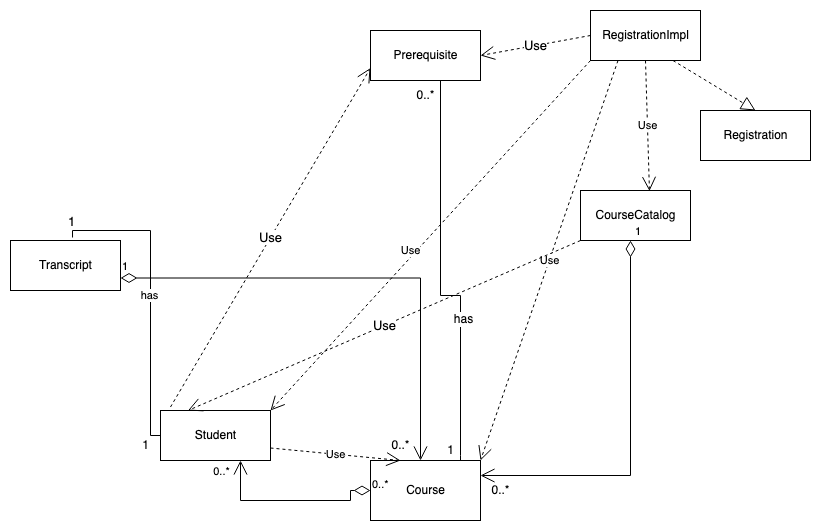

The diagram above was exported from draw.io. Its source (the exported page's mxGraphModel, read from the mxfile embedded in the PNG):
<mxGraphModel dx="946" dy="589" grid="1" gridSize="10" guides="1" tooltips="1" connect="1" arrows="1" fold="1" page="1" pageScale="1" pageWidth="850" pageHeight="1100" math="0" shadow="0">
  <root>
    <mxCell id="0" />
    <mxCell id="1" parent="0" />
    <mxCell id="G53OOVoH5mTnzjrSg0qX-1" value="Student" style="html=1;" vertex="1" parent="1">
      <mxGeometry x="190" y="420" width="110" height="50" as="geometry" />
    </mxCell>
    <mxCell id="G53OOVoH5mTnzjrSg0qX-2" value="Prerequisite" style="html=1;" vertex="1" parent="1">
      <mxGeometry x="400" y="40" width="110" height="50" as="geometry" />
    </mxCell>
    <mxCell id="G53OOVoH5mTnzjrSg0qX-3" value="RegistrationImpl" style="html=1;" vertex="1" parent="1">
      <mxGeometry x="620" y="20" width="110" height="50" as="geometry" />
    </mxCell>
    <mxCell id="G53OOVoH5mTnzjrSg0qX-4" value="CourseCatalog" style="html=1;" vertex="1" parent="1">
      <mxGeometry x="610" y="200" width="110" height="50" as="geometry" />
    </mxCell>
    <mxCell id="G53OOVoH5mTnzjrSg0qX-5" value="Course" style="html=1;" vertex="1" parent="1">
      <mxGeometry x="400" y="470" width="110" height="60" as="geometry" />
    </mxCell>
    <mxCell id="G53OOVoH5mTnzjrSg0qX-6" value="Transcript" style="html=1;" vertex="1" parent="1">
      <mxGeometry x="40" y="250" width="110" height="50" as="geometry" />
    </mxCell>
    <mxCell id="G53OOVoH5mTnzjrSg0qX-11" value="" style="endArrow=none;html=1;edgeStyle=orthogonalEdgeStyle;rounded=0;exitX=0.564;exitY=-0.06;exitDx=0;exitDy=0;exitPerimeter=0;entryX=0;entryY=0.5;entryDx=0;entryDy=0;" edge="1" parent="1" source="G53OOVoH5mTnzjrSg0qX-6" target="G53OOVoH5mTnzjrSg0qX-1">
      <mxGeometry relative="1" as="geometry">
        <mxPoint x="100" y="240" as="sourcePoint" />
        <mxPoint x="180" y="450" as="targetPoint" />
        <Array as="points">
          <mxPoint x="102" y="240" />
          <mxPoint x="180" y="240" />
          <mxPoint x="180" y="445" />
        </Array>
      </mxGeometry>
    </mxCell>
    <mxCell id="G53OOVoH5mTnzjrSg0qX-35" value="has" style="edgeLabel;html=1;align=center;verticalAlign=middle;resizable=0;points=[];" vertex="1" connectable="0" parent="G53OOVoH5mTnzjrSg0qX-11">
      <mxGeometry y="-2" relative="1" as="geometry">
        <mxPoint as="offset" />
      </mxGeometry>
    </mxCell>
    <mxCell id="G53OOVoH5mTnzjrSg0qX-36" value="&lt;font style=&quot;font-size: 13px;&quot;&gt;1&lt;/font&gt;" style="edgeLabel;html=1;align=center;verticalAlign=middle;resizable=0;points=[];" vertex="1" connectable="0" parent="G53OOVoH5mTnzjrSg0qX-11">
      <mxGeometry x="-0.9569" y="4" relative="1" as="geometry">
        <mxPoint x="2" y="-11" as="offset" />
      </mxGeometry>
    </mxCell>
    <mxCell id="G53OOVoH5mTnzjrSg0qX-14" value="Registration" style="html=1;" vertex="1" parent="1">
      <mxGeometry x="730" y="120" width="110" height="50" as="geometry" />
    </mxCell>
    <mxCell id="G53OOVoH5mTnzjrSg0qX-15" value="" style="endArrow=block;dashed=1;endFill=0;endSize=12;html=1;rounded=0;exitX=0.75;exitY=1;exitDx=0;exitDy=0;entryX=0.5;entryY=0;entryDx=0;entryDy=0;" edge="1" parent="1" source="G53OOVoH5mTnzjrSg0qX-3" target="G53OOVoH5mTnzjrSg0qX-14">
      <mxGeometry width="160" relative="1" as="geometry">
        <mxPoint x="400" y="310" as="sourcePoint" />
        <mxPoint x="560" y="310" as="targetPoint" />
      </mxGeometry>
    </mxCell>
    <mxCell id="G53OOVoH5mTnzjrSg0qX-16" value="0..*" style="endArrow=open;html=1;endSize=12;startArrow=diamondThin;startSize=14;startFill=0;edgeStyle=orthogonalEdgeStyle;align=left;verticalAlign=bottom;rounded=0;exitX=0;exitY=0.5;exitDx=0;exitDy=0;" edge="1" parent="1" source="G53OOVoH5mTnzjrSg0qX-5">
      <mxGeometry x="-1" y="3" relative="1" as="geometry">
        <mxPoint x="390" y="500" as="sourcePoint" />
        <mxPoint x="270" y="470" as="targetPoint" />
        <Array as="points">
          <mxPoint x="380" y="500" />
          <mxPoint x="380" y="510" />
          <mxPoint x="270" y="510" />
        </Array>
      </mxGeometry>
    </mxCell>
    <mxCell id="G53OOVoH5mTnzjrSg0qX-34" value="0..*" style="edgeLabel;html=1;align=center;verticalAlign=middle;resizable=0;points=[];" vertex="1" connectable="0" parent="G53OOVoH5mTnzjrSg0qX-16">
      <mxGeometry x="0.975" y="1" relative="1" as="geometry">
        <mxPoint x="-19" y="8" as="offset" />
      </mxGeometry>
    </mxCell>
    <mxCell id="G53OOVoH5mTnzjrSg0qX-17" value="Use" style="endArrow=open;endSize=12;dashed=1;html=1;rounded=0;exitX=1;exitY=0.75;exitDx=0;exitDy=0;" edge="1" parent="1" source="G53OOVoH5mTnzjrSg0qX-1">
      <mxGeometry width="160" relative="1" as="geometry">
        <mxPoint x="400" y="310" as="sourcePoint" />
        <mxPoint x="430" y="470" as="targetPoint" />
      </mxGeometry>
    </mxCell>
    <mxCell id="G53OOVoH5mTnzjrSg0qX-21" value="1" style="endArrow=open;html=1;endSize=12;startArrow=diamondThin;startSize=14;startFill=0;edgeStyle=orthogonalEdgeStyle;align=left;verticalAlign=bottom;rounded=0;exitX=0.418;exitY=1.07;exitDx=0;exitDy=0;exitPerimeter=0;entryX=1;entryY=0.25;entryDx=0;entryDy=0;" edge="1" parent="1" source="G53OOVoH5mTnzjrSg0qX-4" target="G53OOVoH5mTnzjrSg0qX-5">
      <mxGeometry x="-1" y="3" relative="1" as="geometry">
        <mxPoint x="400" y="310" as="sourcePoint" />
        <mxPoint x="560" y="310" as="targetPoint" />
        <Array as="points">
          <mxPoint x="660" y="485" />
        </Array>
      </mxGeometry>
    </mxCell>
    <mxCell id="G53OOVoH5mTnzjrSg0qX-23" value="1" style="endArrow=open;html=1;endSize=12;startArrow=diamondThin;startSize=14;startFill=0;edgeStyle=orthogonalEdgeStyle;align=left;verticalAlign=bottom;rounded=0;exitX=1;exitY=0.75;exitDx=0;exitDy=0;" edge="1" parent="1" source="G53OOVoH5mTnzjrSg0qX-6">
      <mxGeometry x="-1" y="3" relative="1" as="geometry">
        <mxPoint x="400" y="310" as="sourcePoint" />
        <mxPoint x="450" y="470" as="targetPoint" />
        <Array as="points">
          <mxPoint x="450" y="288" />
          <mxPoint x="450" y="467" />
        </Array>
      </mxGeometry>
    </mxCell>
    <mxCell id="G53OOVoH5mTnzjrSg0qX-27" value="" style="endArrow=none;html=1;edgeStyle=orthogonalEdgeStyle;rounded=0;exitX=0.75;exitY=1;exitDx=0;exitDy=0;" edge="1" parent="1" source="G53OOVoH5mTnzjrSg0qX-2">
      <mxGeometry relative="1" as="geometry">
        <mxPoint x="400" y="310" as="sourcePoint" />
        <mxPoint x="490" y="470" as="targetPoint" />
        <Array as="points">
          <mxPoint x="470" y="90" />
          <mxPoint x="470" y="305" />
          <mxPoint x="490" y="305" />
          <mxPoint x="490" y="465" />
        </Array>
      </mxGeometry>
    </mxCell>
    <mxCell id="G53OOVoH5mTnzjrSg0qX-46" value="has" style="edgeLabel;html=1;align=center;verticalAlign=middle;resizable=0;points=[];fontSize=12;" vertex="1" connectable="0" parent="G53OOVoH5mTnzjrSg0qX-27">
      <mxGeometry x="0.3115" y="2" relative="1" as="geometry">
        <mxPoint y="1" as="offset" />
      </mxGeometry>
    </mxCell>
    <mxCell id="G53OOVoH5mTnzjrSg0qX-30" value="Use" style="endArrow=open;endSize=12;dashed=1;html=1;rounded=0;exitX=0.5;exitY=1;exitDx=0;exitDy=0;entryX=0.627;entryY=0.01;entryDx=0;entryDy=0;entryPerimeter=0;" edge="1" parent="1" source="G53OOVoH5mTnzjrSg0qX-3" target="G53OOVoH5mTnzjrSg0qX-4">
      <mxGeometry width="160" relative="1" as="geometry">
        <mxPoint x="400" y="310" as="sourcePoint" />
        <mxPoint x="560" y="310" as="targetPoint" />
      </mxGeometry>
    </mxCell>
    <mxCell id="G53OOVoH5mTnzjrSg0qX-31" value="Use" style="endArrow=open;endSize=12;dashed=1;html=1;rounded=0;exitX=0.25;exitY=1;exitDx=0;exitDy=0;entryX=1;entryY=0;entryDx=0;entryDy=0;" edge="1" parent="1" source="G53OOVoH5mTnzjrSg0qX-3" target="G53OOVoH5mTnzjrSg0qX-5">
      <mxGeometry width="160" relative="1" as="geometry">
        <mxPoint x="400" y="310" as="sourcePoint" />
        <mxPoint x="560" y="310" as="targetPoint" />
      </mxGeometry>
    </mxCell>
    <mxCell id="G53OOVoH5mTnzjrSg0qX-32" value="Use" style="endArrow=open;endSize=12;dashed=1;html=1;rounded=0;exitX=0;exitY=1;exitDx=0;exitDy=0;entryX=1;entryY=0;entryDx=0;entryDy=0;" edge="1" parent="1" source="G53OOVoH5mTnzjrSg0qX-3" target="G53OOVoH5mTnzjrSg0qX-1">
      <mxGeometry x="0.1036" y="-5" width="160" relative="1" as="geometry">
        <mxPoint x="400" y="310" as="sourcePoint" />
        <mxPoint x="560" y="310" as="targetPoint" />
        <mxPoint as="offset" />
      </mxGeometry>
    </mxCell>
    <mxCell id="G53OOVoH5mTnzjrSg0qX-38" value="1" style="text;html=1;align=center;verticalAlign=middle;resizable=0;points=[];autosize=1;strokeColor=none;fillColor=none;" vertex="1" parent="1">
      <mxGeometry x="160" y="440" width="30" height="30" as="geometry" />
    </mxCell>
    <mxCell id="G53OOVoH5mTnzjrSg0qX-41" value="0..*" style="text;html=1;align=center;verticalAlign=middle;resizable=0;points=[];autosize=1;strokeColor=none;fillColor=none;" vertex="1" parent="1">
      <mxGeometry x="510" y="485" width="40" height="30" as="geometry" />
    </mxCell>
    <mxCell id="G53OOVoH5mTnzjrSg0qX-42" value="0..*" style="text;html=1;align=center;verticalAlign=middle;resizable=0;points=[];autosize=1;strokeColor=none;fillColor=none;" vertex="1" parent="1">
      <mxGeometry x="435" y="90" width="40" height="30" as="geometry" />
    </mxCell>
    <mxCell id="G53OOVoH5mTnzjrSg0qX-45" value="1" style="text;html=1;align=center;verticalAlign=middle;resizable=0;points=[];autosize=1;strokeColor=none;fillColor=none;fontSize=12;" vertex="1" parent="1">
      <mxGeometry x="465" y="445" width="30" height="30" as="geometry" />
    </mxCell>
    <mxCell id="G53OOVoH5mTnzjrSg0qX-47" value="0..*" style="text;html=1;align=center;verticalAlign=middle;resizable=0;points=[];autosize=1;strokeColor=none;fillColor=none;fontSize=12;" vertex="1" parent="1">
      <mxGeometry x="410" y="440" width="40" height="30" as="geometry" />
    </mxCell>
    <mxCell id="G53OOVoH5mTnzjrSg0qX-49" value="Use" style="endArrow=open;endSize=12;dashed=1;html=1;rounded=0;fontSize=13;exitX=0;exitY=1;exitDx=0;exitDy=0;entryX=0.25;entryY=0;entryDx=0;entryDy=0;" edge="1" parent="1" source="G53OOVoH5mTnzjrSg0qX-4" target="G53OOVoH5mTnzjrSg0qX-1">
      <mxGeometry width="160" relative="1" as="geometry">
        <mxPoint x="400" y="300" as="sourcePoint" />
        <mxPoint x="230" y="410" as="targetPoint" />
      </mxGeometry>
    </mxCell>
    <mxCell id="G53OOVoH5mTnzjrSg0qX-50" value="Use" style="endArrow=open;endSize=12;dashed=1;html=1;rounded=0;fontSize=13;exitX=0;exitY=0.5;exitDx=0;exitDy=0;entryX=1;entryY=0.5;entryDx=0;entryDy=0;" edge="1" parent="1" source="G53OOVoH5mTnzjrSg0qX-3" target="G53OOVoH5mTnzjrSg0qX-2">
      <mxGeometry width="160" relative="1" as="geometry">
        <mxPoint x="400" y="300" as="sourcePoint" />
        <mxPoint x="560" y="300" as="targetPoint" />
      </mxGeometry>
    </mxCell>
    <mxCell id="G53OOVoH5mTnzjrSg0qX-51" value="Use" style="endArrow=open;endSize=12;dashed=1;html=1;rounded=0;fontSize=13;exitX=0.091;exitY=-0.07;exitDx=0;exitDy=0;entryX=0;entryY=0.75;entryDx=0;entryDy=0;exitPerimeter=0;" edge="1" parent="1" source="G53OOVoH5mTnzjrSg0qX-1" target="G53OOVoH5mTnzjrSg0qX-2">
      <mxGeometry width="160" relative="1" as="geometry">
        <mxPoint x="400" y="300" as="sourcePoint" />
        <mxPoint x="390" y="90" as="targetPoint" />
      </mxGeometry>
    </mxCell>
  </root>
</mxGraphModel>